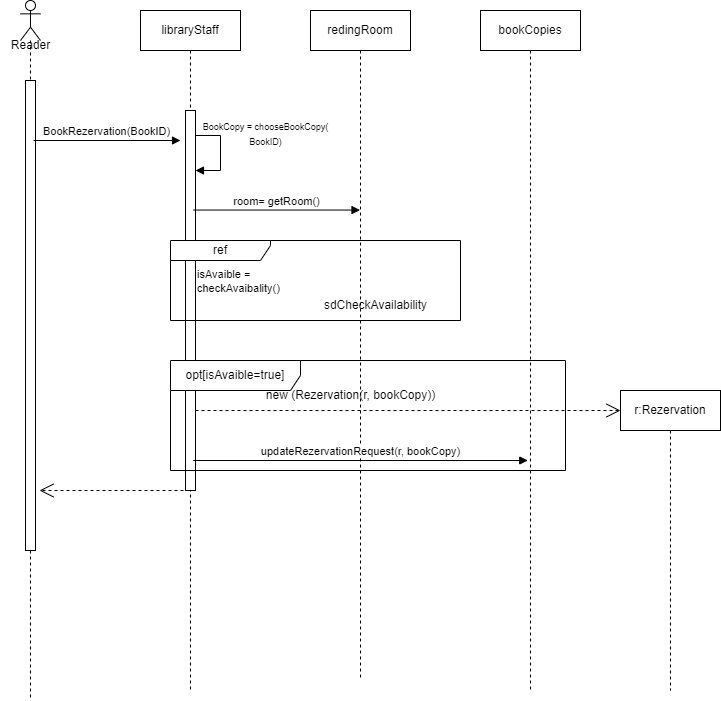

The diagram above was exported from draw.io. Its source (the exported page's mxGraphModel, read from the mxfile embedded in the PNG):
<mxGraphModel dx="1143" dy="485" grid="1" gridSize="10" guides="1" tooltips="1" connect="1" arrows="1" fold="1" page="1" pageScale="1" pageWidth="827" pageHeight="1169" math="0" shadow="0">
  <root>
    <mxCell id="0" />
    <mxCell id="1" parent="0" />
    <mxCell id="MXmLlazvCsYPoLQf0tN6-3" value="" style="shape=umlLifeline;perimeter=lifelinePerimeter;whiteSpace=wrap;html=1;container=1;dropTarget=0;collapsible=0;recursiveResize=0;outlineConnect=0;portConstraint=eastwest;newEdgeStyle={&quot;curved&quot;:0,&quot;rounded&quot;:0};participant=umlActor;" parent="1" vertex="1">
      <mxGeometry x="320" y="380" width="20" height="700" as="geometry" />
    </mxCell>
    <mxCell id="MXmLlazvCsYPoLQf0tN6-5" value="" style="html=1;points=[[0,0,0,0,5],[0,1,0,0,-5],[1,0,0,0,5],[1,1,0,0,-5]];perimeter=orthogonalPerimeter;outlineConnect=0;targetShapes=umlLifeline;portConstraint=eastwest;newEdgeStyle={&quot;curved&quot;:0,&quot;rounded&quot;:0};" parent="MXmLlazvCsYPoLQf0tN6-3" vertex="1">
      <mxGeometry x="5" y="80" width="10" height="470" as="geometry" />
    </mxCell>
    <mxCell id="MXmLlazvCsYPoLQf0tN6-4" value="Reader" style="text;html=1;align=center;verticalAlign=middle;resizable=0;points=[];autosize=1;strokeColor=none;fillColor=none;" parent="1" vertex="1">
      <mxGeometry x="300" y="410" width="60" height="30" as="geometry" />
    </mxCell>
    <mxCell id="MXmLlazvCsYPoLQf0tN6-6" value="libraryStaff" style="shape=umlLifeline;perimeter=lifelinePerimeter;whiteSpace=wrap;html=1;container=1;dropTarget=0;collapsible=0;recursiveResize=0;outlineConnect=0;portConstraint=eastwest;newEdgeStyle={&quot;curved&quot;:0,&quot;rounded&quot;:0};" parent="1" vertex="1">
      <mxGeometry x="440" y="390" width="100" height="680" as="geometry" />
    </mxCell>
    <mxCell id="MXmLlazvCsYPoLQf0tN6-12" value="" style="html=1;points=[[0,0,0,0,5],[0,1,0,0,-5],[1,0,0,0,5],[1,1,0,0,-5]];perimeter=orthogonalPerimeter;outlineConnect=0;targetShapes=umlLifeline;portConstraint=eastwest;newEdgeStyle={&quot;curved&quot;:0,&quot;rounded&quot;:0};" parent="MXmLlazvCsYPoLQf0tN6-6" vertex="1">
      <mxGeometry x="45" y="100" width="10" height="380" as="geometry" />
    </mxCell>
    <mxCell id="MXmLlazvCsYPoLQf0tN6-13" value="" style="html=1;align=left;spacingLeft=2;endArrow=block;rounded=0;edgeStyle=orthogonalEdgeStyle;curved=0;rounded=0;exitX=1;exitY=0;exitDx=0;exitDy=5;exitPerimeter=0;" parent="MXmLlazvCsYPoLQf0tN6-6" source="MXmLlazvCsYPoLQf0tN6-12" target="MXmLlazvCsYPoLQf0tN6-12" edge="1">
      <mxGeometry x="0.3333" y="11" relative="1" as="geometry">
        <mxPoint x="55" y="110" as="sourcePoint" />
        <Array as="points">
          <mxPoint x="80" y="125" />
          <mxPoint x="80" y="160" />
        </Array>
        <mxPoint x="5" y="-1" as="offset" />
      </mxGeometry>
    </mxCell>
    <mxCell id="MXmLlazvCsYPoLQf0tN6-7" value="redingRoom" style="shape=umlLifeline;perimeter=lifelinePerimeter;whiteSpace=wrap;html=1;container=1;dropTarget=0;collapsible=0;recursiveResize=0;outlineConnect=0;portConstraint=eastwest;newEdgeStyle={&quot;curved&quot;:0,&quot;rounded&quot;:0};" parent="1" vertex="1">
      <mxGeometry x="610" y="390" width="100" height="670" as="geometry" />
    </mxCell>
    <mxCell id="MXmLlazvCsYPoLQf0tN6-8" value="bookCopies" style="shape=umlLifeline;perimeter=lifelinePerimeter;whiteSpace=wrap;html=1;container=1;dropTarget=0;collapsible=0;recursiveResize=0;outlineConnect=0;portConstraint=eastwest;newEdgeStyle={&quot;curved&quot;:0,&quot;rounded&quot;:0};" parent="1" vertex="1">
      <mxGeometry x="780" y="390" width="100" height="680" as="geometry" />
    </mxCell>
    <mxCell id="MXmLlazvCsYPoLQf0tN6-10" value="BookRezervation(BookID)" style="html=1;verticalAlign=bottom;endArrow=block;curved=0;rounded=0;" parent="1" edge="1">
      <mxGeometry x="-0.0007" width="80" relative="1" as="geometry">
        <mxPoint x="332.9988888888889" y="520" as="sourcePoint" />
        <mxPoint x="480" y="520" as="targetPoint" />
        <mxPoint as="offset" />
      </mxGeometry>
    </mxCell>
    <mxCell id="MXmLlazvCsYPoLQf0tN6-14" value="&lt;font style=&quot;font-size: 9px;&quot;&gt;BookCopy = chooseBookCopy(&lt;/font&gt;&lt;div&gt;&lt;font style=&quot;font-size: 9px;&quot;&gt;BookID)&lt;/font&gt;&lt;/div&gt;" style="text;html=1;align=center;verticalAlign=middle;resizable=0;points=[];autosize=1;strokeColor=none;fillColor=none;" parent="1" vertex="1">
      <mxGeometry x="490" y="493" width="150" height="40" as="geometry" />
    </mxCell>
    <mxCell id="MXmLlazvCsYPoLQf0tN6-15" value="room= getRoom()" style="html=1;verticalAlign=bottom;endArrow=block;curved=0;rounded=0;" parent="1" target="MXmLlazvCsYPoLQf0tN6-7" edge="1">
      <mxGeometry x="-0.0007" width="80" relative="1" as="geometry">
        <mxPoint x="492.9988888888889" y="589.55" as="sourcePoint" />
        <mxPoint x="640" y="589.55" as="targetPoint" />
        <mxPoint as="offset" />
      </mxGeometry>
    </mxCell>
    <mxCell id="MXmLlazvCsYPoLQf0tN6-17" value="ref" style="shape=umlFrame;whiteSpace=wrap;html=1;pointerEvents=0;width=100;height=20;" parent="1" vertex="1">
      <mxGeometry x="470" y="620" width="290" height="80" as="geometry" />
    </mxCell>
    <mxCell id="MXmLlazvCsYPoLQf0tN6-18" value="sdCheckAvailability" style="text;html=1;align=center;verticalAlign=middle;resizable=0;points=[];autosize=1;strokeColor=none;fillColor=none;" parent="1" vertex="1">
      <mxGeometry x="610" y="670" width="130" height="30" as="geometry" />
    </mxCell>
    <mxCell id="MXmLlazvCsYPoLQf0tN6-20" value="" style="endArrow=open;endSize=12;dashed=1;html=1;rounded=0;" parent="1" edge="1">
      <mxGeometry width="160" relative="1" as="geometry">
        <mxPoint x="489" y="870" as="sourcePoint" />
        <mxPoint x="339" y="870" as="targetPoint" />
      </mxGeometry>
    </mxCell>
    <mxCell id="MXmLlazvCsYPoLQf0tN6-21" value="" style="endArrow=open;endSize=12;dashed=1;html=1;rounded=0;" parent="1" source="MXmLlazvCsYPoLQf0tN6-12" edge="1">
      <mxGeometry width="160" relative="1" as="geometry">
        <mxPoint x="445.5" y="789.9999999999999" as="sourcePoint" />
        <mxPoint x="920" y="789.9999999999999" as="targetPoint" />
      </mxGeometry>
    </mxCell>
    <mxCell id="MXmLlazvCsYPoLQf0tN6-23" value="r:Rezervation" style="shape=umlLifeline;perimeter=lifelinePerimeter;whiteSpace=wrap;html=1;container=1;dropTarget=0;collapsible=0;recursiveResize=0;outlineConnect=0;portConstraint=eastwest;newEdgeStyle={&quot;curved&quot;:0,&quot;rounded&quot;:0};" parent="1" vertex="1">
      <mxGeometry x="920" y="770" width="100" height="300" as="geometry" />
    </mxCell>
    <mxCell id="MXmLlazvCsYPoLQf0tN6-24" value="new (Rezervation(r, bookCopy))" style="text;html=1;align=center;verticalAlign=middle;resizable=0;points=[];autosize=1;strokeColor=none;fillColor=none;" parent="1" vertex="1">
      <mxGeometry x="555" y="760" width="190" height="30" as="geometry" />
    </mxCell>
    <mxCell id="MXmLlazvCsYPoLQf0tN6-27" value="updateRezervationRequest(r, bookCopy)" style="html=1;verticalAlign=bottom;endArrow=block;curved=0;rounded=0;" parent="1" edge="1">
      <mxGeometry x="-0.0007" width="80" relative="1" as="geometry">
        <mxPoint x="492.75" y="840" as="sourcePoint" />
        <mxPoint x="827.25" y="840" as="targetPoint" />
        <mxPoint as="offset" />
      </mxGeometry>
    </mxCell>
    <mxCell id="yctHTVXnSSoFoLmLSGww-1" value="opt[isAvaible=true]" style="shape=umlFrame;whiteSpace=wrap;html=1;pointerEvents=0;width=130;height=30;" parent="1" vertex="1">
      <mxGeometry x="470" y="740" width="395" height="110" as="geometry" />
    </mxCell>
    <mxCell id="BkT2M7gipWfJbJvaOfT4-2" value="&lt;span style=&quot;color: rgb(0, 0, 0); font-family: Helvetica; font-size: 11px; font-style: normal; font-variant-ligatures: normal; font-variant-caps: normal; font-weight: 400; letter-spacing: normal; orphans: 2; text-align: center; text-indent: 0px; text-transform: none; widows: 2; word-spacing: 0px; -webkit-text-stroke-width: 0px; white-space: nowrap; background-color: rgb(255, 255, 255); text-decoration-thickness: initial; text-decoration-style: initial; text-decoration-color: initial; display: inline !important; float: none;&quot;&gt;isAvaible =&amp;nbsp;&lt;/span&gt;&lt;div&gt;&lt;span style=&quot;color: rgb(0, 0, 0); font-family: Helvetica; font-size: 11px; font-style: normal; font-variant-ligatures: normal; font-variant-caps: normal; font-weight: 400; letter-spacing: normal; orphans: 2; text-align: center; text-indent: 0px; text-transform: none; widows: 2; word-spacing: 0px; -webkit-text-stroke-width: 0px; white-space: nowrap; background-color: rgb(255, 255, 255); text-decoration-thickness: initial; text-decoration-style: initial; text-decoration-color: initial; display: inline !important; float: none;&quot;&gt;checkAvaibality()&lt;/span&gt;&lt;/div&gt;" style="text;whiteSpace=wrap;html=1;" parent="1" vertex="1">
      <mxGeometry x="495" y="640" width="140" height="30" as="geometry" />
    </mxCell>
  </root>
</mxGraphModel>